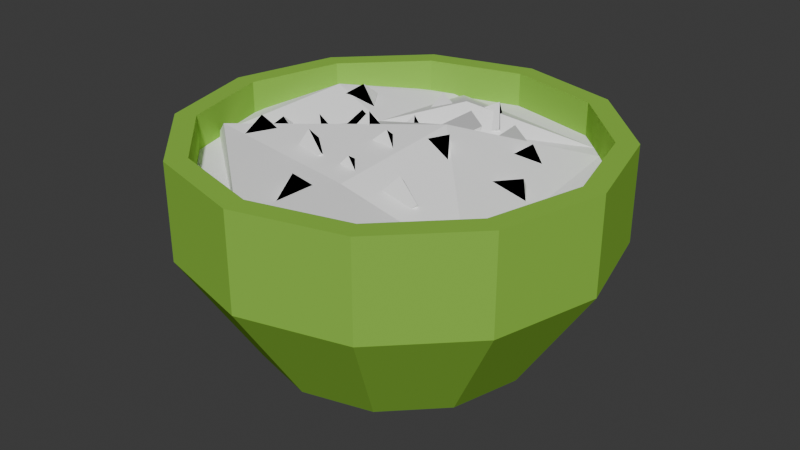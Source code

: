 # Source: Bowl.blend  (saved by Blender 4.3.34; exported with 4.5.12 LTS)
import bpy
from mathutils import Matrix  # noqa: F401  (used for matrix-valued properties, if any)

bpy.ops.wm.read_factory_settings(use_empty=True)
scene = bpy.context.scene
scene.name = 'Scene'

# ---- collections
col_collection = bpy.data.collections.new('Collection'); scene.collection.children.link(col_collection)

# ---- materials (node trees are filled in below, after node groups)
mat_bowl = bpy.data.materials.new('Bowl')
mat_bowl.diffuse_color = (0.27, 0.55, 0.07, 1.0)
mat_bowl.roughness = 1.0
mat_content = bpy.data.materials.new('Content')
mat_content.diffuse_color = (1.0, 1.0, 1.0, 1.0)
mat_content.roughness = 1.0

# ---- material node trees
mat_bowl.use_nodes = True; mat_bowl.node_tree.nodes.clear()
_N = mat_bowl.node_tree.nodes; _L = mat_bowl.node_tree.links
n0 = _N.new('ShaderNodeBsdfPrincipled'); n0.name = 'Principled BSDF'; n0.location = (0, 300)
n0.inputs[0].default_value = (0.27, 0.55, 0.07, 1.0)
n0.inputs[2].default_value = 1.0
n0.inputs[13].default_value = 0.0
n1 = _N.new('ShaderNodeOutputMaterial'); n1.name = 'Material Output'; n1.location = (280, 300)
_L.new(n0.outputs[0], n1.inputs[0])
n1.is_active_output = True
mat_content.use_nodes = True; mat_content.node_tree.nodes.clear()
_N = mat_content.node_tree.nodes; _L = mat_content.node_tree.links
n0 = _N.new('ShaderNodeBsdfPrincipled'); n0.name = 'Principled BSDF'; n0.location = (0, 300)
n0.inputs[0].default_value = (1.0, 1.0, 1.0, 1.0)
n0.inputs[2].default_value = 1.0
n0.inputs[13].default_value = 0.0
n1 = _N.new('ShaderNodeOutputMaterial'); n1.name = 'Material Output'; n1.location = (280, 300)
_L.new(n0.outputs[0], n1.inputs[0])
n1.is_active_output = True

# ---- world
world_world = bpy.data.worlds.new('World'); scene.world = world_world
world_world.use_nodes = True; world_world.node_tree.nodes.clear()
_N = world_world.node_tree.nodes; _L = world_world.node_tree.links
n0 = _N.new('ShaderNodeOutputWorld'); n0.name = 'World Output'; n0.location = (300, 300)
n1 = _N.new('ShaderNodeBackground'); n1.name = 'Background'; n1.location = (10, 300)
n1.inputs[0].default_value = (0.05088, 0.05088, 0.05088, 1.0)
_L.new(n1.outputs[0], n0.inputs[0])
n0.is_active_output = True
world_world.color = (0.05088, 0.05088, 0.05088)
world_world.sun_shadow_jitter_overblur = 0.0

# ---- meshes
me_model = bpy.data.meshes.new('model')
me_model.from_pydata([(0.01399, -0.4805, 0.4644), (0.255, -0.4159, 0.4644), (0.255, -0.4159, 0.2453), (0.01399, -0.4805, 0.2453), (0.4315, -0.2395, 0.4644), (0.4315, -0.2395, 0.2453), (0.4961, 0.001546, 0.4644), (0.4961, 0.001545, 0.2453), (0.4315, 0.2426, 0.4644), (0.4315, 0.2426, 0.2453), (0.255, 0.419, 0.4644), (0.255, 0.419, 0.2453), (0.01399, 0.4836, 0.4644), (0.01399, 0.4836, 0.2453), (-0.227, 0.419, 0.4644), (-0.227, 0.419, 0.2453), (-0.4035, 0.2426, 0.4644), (-0.4035, 0.2426, 0.2453), (-0.4681, 0.001545, 0.4644), (-0.4681, 0.001546, 0.2453), (-0.4035, -0.2395, 0.4644), (-0.4035, -0.2395, 0.2453), (-0.227, -0.4159, 0.4644), (-0.227, -0.4159, 0.2453), (-0.3617, -0.2154, 0.4644), (-0.2029, -0.3742, 0.4644), (0.1706, -0.2696, -0.01769), (0.01399, -0.3116, -0.01769), (0.2852, -0.155, -0.01769), (0.3271, 0.001541, -0.01769), (0.2852, 0.1581, -0.01769), (0.1706, 0.2727, -0.01769), (0.01399, 0.3147, -0.01769), (-0.1426, 0.2727, -0.01769), (-0.2572, 0.1581, -0.01769), (-0.2991, 0.001541, -0.01769), (-0.2572, -0.155, -0.01769), (-0.1426, -0.2696, -0.01769), (-0.4199, 0.001545, 0.4644), (-0.3617, 0.2185, 0.4644), (-0.2029, 0.3773, 0.4644), (0.01399, 0.4354, 0.4644), (0.2309, 0.3773, 0.4644), (0.3897, 0.2185, 0.4644), (0.4479, 0.001546, 0.4644), (0.3897, -0.2154, 0.4644), (0.2309, -0.3742, 0.4644), (0.01399, -0.4323, 0.4644), (-0.3617, -0.2154, 0.2453), (-0.2029, -0.3742, 0.2453), (-0.4199, 0.001546, 0.2453), (-0.3617, 0.2185, 0.2453), (-0.2029, 0.3773, 0.2453), (0.01399, 0.4354, 0.2453), (0.2309, 0.3773, 0.2453), (0.3897, 0.2185, 0.2453), (0.4479, 0.001546, 0.2453), (0.3897, -0.2154, 0.2453), (0.2309, -0.3742, 0.2453), (0.01399, -0.4323, 0.2453), (-0.2572, -0.155, 0.02614), (-0.1426, -0.2696, 0.02614), (-0.2991, 0.001556, 0.02614), (-0.2572, 0.1581, 0.02614), (-0.1426, 0.2727, 0.02614), (0.01399, 0.3147, 0.02614), (0.1706, 0.2727, 0.02614), (0.2852, 0.1581, 0.02614), (0.3271, 0.001555, 0.02614), (0.2852, -0.155, 0.02614), (0.1706, -0.2696, 0.02614), (0.01399, -0.3116, 0.02614), (0.01399, -0.4484, 0.3855), (0.239, -0.3881, 0.3855), (0.239, -0.3881, 0.3212), (0.01399, -0.4484, 0.3212), (0.3752, -0.2519, 0.3855), (0.4036, -0.2234, 0.3855), (0.4036, -0.2234, 0.3212), (0.4639, 0.001545, 0.3855), (0.4639, 0.001545, 0.3212), (0.4036, 0.2265, 0.3855), (0.4036, 0.2265, 0.3212), (0.239, 0.3912, 0.3855), (0.239, 0.3912, 0.3212), (0.01399, 0.4515, 0.3855), (0.01399, 0.4515, 0.3212), (-0.13, 0.4129, 0.3855), (-0.211, 0.3912, 0.3855), (-0.211, 0.3912, 0.3212), (-0.3757, 0.2265, 0.3855), (-0.3757, 0.2265, 0.3212), (-0.4359, 0.001546, 0.3855), (-0.4359, 0.001546, 0.3212), (-0.4024, -0.1236, 0.3855), (-0.3757, -0.2234, 0.3855), (-0.3757, -0.2234, 0.3212), (-0.211, -0.3881, 0.3855), (-0.211, -0.3881, 0.3212), (-0.3012, 0.1611, 0.4438), (0.07742, -0.2473, 0.4479), (-0.3157, -0.1825, 0.4479), (0.1238, 0.01357, 0.498), (-0.1505, 0.1306, 0.3994), (0.3156, 0.2938, 0.3887), (0.2838, 0.3256, 0.3887), (-0.002211, 0.2511, 0.4469), (-0.1104, 0.0258, 0.4677), (-0.06607, 0.03224, 0.4346), (-0.08607, -0.01682, 0.3982), (-0.1304, -0.02326, 0.4313), (-0.1132, 0.05966, 0.4236), (-0.1332, 0.0106, 0.3872), (0.09253, 0.139, 0.482), (0.0331, 0.1283, 0.2103), (0.08646, 0.09393, 0.2), (0.1459, 0.1047, 0.4717), (-0.06137, -0.06992, 0.3814), (-0.008019, -0.1043, 0.371), (0.06627, 0.2802, 0.4537), (0.05152, 0.3148, 0.4127), (0.08015, 0.2764, 0.3699), (0.0949, 0.2417, 0.4109), (0.01767, 0.2732, 0.4275), (0.0463, 0.2347, 0.3847), (-0.08002, -0.1672, 0.4924), (-0.0829, -0.1272, 0.4538), (-0.03007, -0.1506, 0.4256), (-0.02719, -0.1906, 0.4642), (-0.1088, -0.1758, 0.4455), (-0.05598, -0.1992, 0.4173), (0.1798, -0.1968, 0.4775), (0.1595, -0.1583, 0.4427), (0.2086, -0.169, 0.4025), (0.2288, -0.2074, 0.4374), (0.1439, -0.2115, 0.4376), (0.1929, -0.2221, 0.3974), (0.1936, -0.07191, 0.4587), (0.1426, -0.08264, 0.439), (0.1172, -0.04415, 0.4838), (0.1682, -0.03342, 0.5035), (0.1719, -0.0398, 0.4188), (0.1464, -0.001312, 0.4635), (-0.2296, 0.1649, 0.4592), (-0.1976, 0.1639, 0.4137), (-0.2471, 0.1412, 0.3795), (-0.279, 0.1422, 0.425), (-0.2271, 0.2095, 0.426), (-0.2766, 0.1868, 0.3918), (0.3161, 0.006685, 0.4388), (0.3304, -0.001161, 0.3855), (0.276, -0.03395, 0.3757), (0.2617, -0.02611, 0.4289), (0.3008, 0.04366, 0.4001), (0.2464, 0.01087, 0.3902), (-0.2983, -0.02463, 0.4207), (-0.2591, -0.02318, 0.3812), (-0.2978, -0.05586, 0.3416), (-0.337, -0.05731, 0.3811), (-0.2969, 0.01759, 0.3844), (-0.3356, -0.01509, 0.3449), (0.2589, 0.1222, 0.4572), (0.281, 0.1336, 0.4074), (0.2435, 0.08892, 0.3805), (0.2214, 0.07748, 0.4302), (0.2358, 0.1611, 0.4248), (0.1983, 0.1164, 0.3978), (0.0007925, -0.2958, 0.4644), (0.03331, -0.264, 0.4323), (0.02456, -0.3046, 0.3833), (-0.007952, -0.3364, 0.4154), (-0.02152, -0.2546, 0.4343), (-0.03027, -0.2952, 0.3853), (-0.2231, -0.1582, 0.4839), (-0.1811, -0.1431, 0.4506), (-0.2001, -0.1865, 0.4071), (-0.2421, -0.2015, 0.4404), (-0.2303, -0.1175, 0.4465), (-0.2493, -0.1609, 0.4031), (-0.04042, -0.03126, 0.4994), (-0.0365, 0.003941, 0.4564), (0.0009801, -0.03807, 0.4254), (-0.002941, -0.07327, 0.4684), (-0.07748, -0.0337, 0.4579), (-0.04, -0.07572, 0.4269), (0.05956, -0.09364, 0.5036), (0.04491, -0.0498, 0.4726), (0.08593, -0.0685, 0.4268), (0.1006, -0.1123, 0.4578), (0.01735, -0.0979, 0.4676), (0.05837, -0.1166, 0.4218), (0.1518, 0.2162, 0.4411), (0.1178, 0.2181, 0.3971), (0.1685, 0.2142, 0.3577), (0.2025, 0.2122, 0.4018), (0.1315, 0.169, 0.4196), (0.1822, 0.1651, 0.3802), (-0.08121, 0.2693, 0.4433), (-0.09386, 0.2994, 0.3982), (-0.03675, 0.2848, 0.3725), (-0.02411, 0.2548, 0.4177), (-0.1068, 0.2452, 0.4001), (-0.04966, 0.2307, 0.3744), (-0.2231, 0.01163, 0.4343), (-0.2167, 0.04536, 0.3904), (-0.1723, 0.00567, 0.3663), (-0.1786, -0.02806, 0.4101), (-0.2543, 0.004319, 0.3888), (-0.2099, -0.03537, 0.3646), (-0.0339, 0.1079, 0.4502), (-0.02868, 0.135, 0.4019), (0.006337, 0.08652, 0.3784), (0.00111, 0.05935, 0.4267), (-0.07146, 0.1003, 0.4098), (-0.03645, 0.0518, 0.3863), (0.04782, -0.1927, 0.4789), (0.03595, -0.147, 0.4494), (0.082, -0.1623, 0.4072), (0.09387, -0.208, 0.4367), (0.009861, -0.1949, 0.4382), (0.05591, -0.2102, 0.3961)], [], [(3, 2, 1, 0), (2, 5, 4, 1), (5, 7, 6, 4), (7, 9, 8, 6), (9, 11, 10, 8), (11, 13, 12, 10), (13, 15, 14, 12), (15, 17, 16, 14), (17, 19, 18, 16), (19, 21, 20, 18), (21, 23, 22, 20), (23, 3, 0, 22), (25, 24, 20, 22), (27, 26, 2, 3), (26, 28, 5, 2), (28, 29, 7, 5), (29, 30, 9, 7), (30, 31, 11, 9), (31, 32, 13, 11), (32, 33, 15, 13), (33, 34, 17, 15), (34, 35, 19, 17), (35, 36, 21, 19), (36, 37, 23, 21), (37, 27, 3, 23), (37, 36, 35, 34, 33, 32, 31, 30, 29, 28, 26, 27), (24, 38, 18, 20), (38, 39, 16, 18), (39, 40, 14, 16), (40, 41, 12, 14), (41, 42, 10, 12), (42, 43, 8, 10), (43, 44, 6, 8), (44, 45, 4, 6), (45, 46, 1, 4), (46, 47, 0, 1), (47, 25, 22, 0), (49, 48, 24, 25), (48, 50, 38, 24), (50, 51, 39, 38), (51, 52, 40, 39), (52, 53, 41, 40), (53, 54, 42, 41), (54, 55, 43, 42), (55, 56, 44, 43), (56, 57, 45, 44), (57, 58, 46, 45), (58, 59, 47, 46), (59, 49, 25, 47), (61, 60, 48, 49), (60, 62, 50, 48), (62, 63, 51, 50), (63, 64, 52, 51), (64, 65, 53, 52), (65, 66, 54, 53), (66, 67, 55, 54), (67, 68, 56, 55), (68, 69, 57, 56), (69, 70, 58, 57), (70, 71, 59, 58), (71, 61, 49, 59), (71, 70, 69, 68, 67, 66, 65, 64, 63, 62, 60, 61), (75, 74, 73, 72), (74, 78, 77, 76, 73), (78, 80, 79, 77), (80, 82, 81, 79), (82, 84, 83, 81), (84, 86, 85, 83), (86, 89, 88, 87, 85), (89, 91, 90, 88), (91, 93, 92, 90), (93, 96, 95, 94, 92), (96, 98, 97, 95), (98, 75, 72, 97), (95, 97, 72), (98, 96, 93, 91, 89, 86, 84, 82, 80, 78, 74, 75), (92, 94, 99), (76, 77, 79, 81), (102, 101, 100), (94, 95, 72), (101, 94, 72), (100, 101, 72), (76, 100, 72), (73, 76, 72), (102, 100, 76), (94, 101, 102), (103, 94, 102), (104, 102, 76), (105, 83, 85, 87), (103, 104, 105), (83, 105, 104), (83, 104, 81), (81, 104, 76), (102, 104, 103), (103, 106, 87), (87, 106, 105), (105, 106, 103), (99, 103, 87), (90, 92, 99), (88, 90, 99), (87, 88, 99), (103, 99, 94), (110, 109, 108, 107), (109, 112, 111, 108), (112, 110, 107, 111), (112, 109, 110), (107, 108, 111), (116, 115, 114, 113), (115, 118, 117, 114), (118, 116, 113, 117), (118, 115, 116), (113, 114, 117), (122, 121, 120, 119), (121, 124, 123, 120), (124, 122, 119, 123), (124, 121, 122), (119, 120, 123), (128, 127, 126, 125), (127, 130, 129, 126), (130, 128, 125, 129), (130, 127, 128), (125, 126, 129), (134, 133, 132, 131), (133, 136, 135, 132), (136, 134, 131, 135), (136, 133, 134), (131, 132, 135), (140, 139, 138, 137), (139, 142, 141, 138), (142, 140, 137, 141), (142, 139, 140), (137, 138, 141), (146, 145, 144, 143), (145, 148, 147, 144), (148, 146, 143, 147), (148, 145, 146), (143, 144, 147), (152, 151, 150, 149), (151, 154, 153, 150), (154, 152, 149, 153), (154, 151, 152), (149, 150, 153), (158, 157, 156, 155), (157, 160, 159, 156), (160, 158, 155, 159), (160, 157, 158), (155, 156, 159), (164, 163, 162, 161), (163, 166, 165, 162), (166, 164, 161, 165), (166, 163, 164), (161, 162, 165), (170, 169, 168, 167), (169, 172, 171, 168), (172, 170, 167, 171), (172, 169, 170), (167, 168, 171), (176, 175, 174, 173), (175, 178, 177, 174), (178, 176, 173, 177), (178, 175, 176), (173, 174, 177), (182, 181, 180, 179), (181, 184, 183, 180), (184, 182, 179, 183), (184, 181, 182), (179, 180, 183), (188, 187, 186, 185), (187, 190, 189, 186), (190, 188, 185, 189), (190, 187, 188), (185, 186, 189), (194, 193, 192, 191), (193, 196, 195, 192), (196, 194, 191, 195), (196, 193, 194), (191, 192, 195), (200, 199, 198, 197), (199, 202, 201, 198), (202, 200, 197, 201), (202, 199, 200), (197, 198, 201), (206, 205, 204, 203), (205, 208, 207, 204), (208, 206, 203, 207), (208, 205, 206), (203, 204, 207), (212, 211, 210, 209), (211, 214, 213, 210), (214, 212, 209, 213), (214, 211, 212), (209, 210, 213), (218, 217, 216, 215), (217, 220, 219, 216), (220, 218, 215, 219), (220, 217, 218), (215, 216, 219)])
me_model.polygons.foreach_set('use_smooth', [True] * 197)
me_model.polygons.foreach_set('material_index', [0, 0, 0, 0, 0, 0, 0, 0, 0, 0, 0, 0, 0, 0, 0, 0, 0, 0, 0, 0, 0, 0, 0, 0, 0, 0, 0, 0, 0, 0, 0, 0, 0, 0, 0, 0, 0, 0, 0, 0, 0, 0, 0, 0, 0, 0, 0, 0, 0, 0, 0, 0, 0, 0, 0, 0, 0, 0, 0, 0, 0, 0, 1, 1, 1, 1, 1, 1, 1, 1, 1, 1, 1, 1, 1, 1, 1, 1, 1, 1, 1, 1, 1, 1, 1, 1, 1, 1, 1, 1, 1, 1, 1, 1, 1, 1, 1, 1, 1, 1, 1, 1, 1, 1, 1, 1, 1, 1, 1, 1, 1, 1, 1, 1, 1, 1, 1, 1, 1, 1, 1, 1, 1, 1, 1, 1, 1, 1, 1, 1, 1, 1, 1, 1, 1, 1, 1, 1, 1, 1, 1, 1, 1, 1, 1, 1, 1, 1, 1, 1, 1, 1, 1, 1, 1, 1, 1, 1, 1, 1, 1, 1, 1, 1, 1, 1, 1, 1, 1, 1, 1, 1, 1, 1, 1, 1, 1, 1, 1, 1, 1, 1, 1, 1, 1, 1, 1, 1, 1, 1, 1, 1, 1, 1, 1, 1, 1])
_k = set([(0, 1), (0, 3), (0, 22), (1, 2), (1, 4), (2, 3), (2, 5), (2, 26), (3, 23), (3, 27), (4, 5), (4, 6), (5, 7), (5, 28), (6, 7), (6, 8), (7, 9), (7, 29), (8, 9), (8, 10), (9, 11), (9, 30), (10, 11), (10, 12), (11, 13), (11, 31), (12, 13), (12, 14), (13, 15), (13, 32), (14, 15), (14, 16), (15, 17), (15, 33), (16, 17), (16, 18), (17, 19), (17, 34), (18, 19), (18, 20), (19, 21), (19, 35), (20, 21), (20, 22), (21, 23), (21, 36), (22, 23), (23, 37), (24, 25), (24, 38), (24, 48), (25, 47), (25, 49), (26, 27), (26, 28), (27, 37), (28, 29), (29, 30), (30, 31), (31, 32), (32, 33), (33, 34), (34, 35), (35, 36), (36, 37), (38, 39), (38, 50), (39, 40), (39, 51), (40, 41), (40, 52), (41, 42), (41, 53), (42, 43), (42, 54), (43, 44), (43, 55), (44, 45), (44, 56), (45, 46), (45, 57), (46, 47), (46, 58), (47, 59), (48, 49), (48, 50), (48, 60), (49, 59), (49, 61), (50, 51), (50, 62), (51, 52), (51, 63), (52, 53), (52, 64), (53, 54), (53, 65), (54, 55), (54, 66), (55, 56), (55, 67), (56, 57), (56, 68), (57, 58), (57, 69), (58, 59), (58, 70), (59, 71), (60, 61), (60, 62), (61, 71), (62, 63), (63, 64), (64, 65), (65, 66), (66, 67), (67, 68), (68, 69), (69, 70), (70, 71), (72, 73), (72, 75), (72, 94), (72, 97), (72, 101), (73, 74), (73, 76), (74, 75), (74, 78), (75, 98), (76, 77), (76, 81), (76, 100), (76, 102), (76, 104), (77, 78), (77, 79), (78, 80), (79, 80), (79, 81), (80, 82), (81, 82), (81, 83), (81, 104), (82, 84), (83, 84), (83, 85), (83, 105), (84, 86), (85, 86), (85, 87), (86, 89), (87, 88), (87, 99), (87, 103), (87, 105), (87, 106), (88, 89), (88, 90), (89, 91), (90, 91), (90, 92), (91, 93), (92, 93), (92, 94), (92, 99), (93, 96), (94, 95), (94, 99), (94, 101), (94, 102), (94, 103), (95, 96), (95, 97), (96, 98), (97, 98), (99, 103), (100, 101), (100, 102), (101, 102), (102, 103), (102, 104), (103, 104), (103, 105), (103, 106), (104, 105), (105, 106), (107, 108), (107, 110), (107, 111), (108, 109), (108, 111), (109, 110), (109, 112), (110, 112), (111, 112), (113, 114), (113, 116), (113, 117), (114, 115), (114, 117), (115, 116), (115, 118), (116, 118), (117, 118), (119, 120), (119, 122), (119, 123), (120, 121), (120, 123), (121, 122), (121, 124), (122, 124), (123, 124), (125, 126), (125, 128), (125, 129), (126, 127), (126, 129), (127, 128), (127, 130), (128, 130), (129, 130), (131, 132), (131, 134), (131, 135), (132, 133), (132, 135), (133, 134), (133, 136), (134, 136), (135, 136), (137, 138), (137, 140), (137, 141), (138, 139), (138, 141), (139, 140), (139, 142), (140, 142), (141, 142), (143, 144), (143, 146), (143, 147), (144, 145), (144, 147), (145, 146), (145, 148), (146, 148), (147, 148), (149, 150), (149, 152), (149, 153), (150, 151), (150, 153), (151, 152), (151, 154), (152, 154), (153, 154), (155, 156), (155, 158), (155, 159), (156, 157), (156, 159), (157, 158), (157, 160), (158, 160), (159, 160), (161, 162), (161, 164), (161, 165), (162, 163), (162, 165), (163, 164), (163, 166), (164, 166), (165, 166), (167, 168), (167, 170), (167, 171), (168, 169), (168, 171), (169, 170), (169, 172), (170, 172), (171, 172), (173, 174), (173, 176), (173, 177), (174, 175), (174, 177), (175, 176), (175, 178), (176, 178), (177, 178), (179, 180), (179, 182), (179, 183), (180, 181), (180, 183), (181, 182), (181, 184), (182, 184), (183, 184), (185, 186), (185, 188), (185, 189), (186, 187), (186, 189), (187, 188), (187, 190), (188, 190), (189, 190), (191, 192), (191, 194), (191, 195), (192, 193), (192, 195), (193, 194), (193, 196), (194, 196), (195, 196), (197, 198), (197, 200), (197, 201), (198, 199), (198, 201), (199, 200), (199, 202), (200, 202), (201, 202), (203, 204), (203, 206), (203, 207), (204, 205), (204, 207), (205, 206), (205, 208), (206, 208), (207, 208), (209, 210), (209, 212), (209, 213), (210, 211), (210, 213), (211, 212), (211, 214), (212, 214), (213, 214), (215, 216), (215, 218), (215, 219), (216, 217), (216, 219), (217, 218), (217, 220), (218, 220), (219, 220)])
me_model.attributes.new('sharp_edge', 'BOOLEAN', 'EDGE').data.foreach_set('value', [ (min(e.vertices), max(e.vertices)) in _k for e in me_model.edges])
me_model.materials.append(mat_bowl)
me_model.materials.append(mat_content)
me_model.update()
me_model.normals_split_custom_set([tuple(v) for v in zip(*[iter([0.2588, -0.9659, -1.008e-05, 0.2588, -0.9659, -1.008e-05, 0.2588, -0.9659, -1.008e-05, 0.2588, -0.9659, -1.008e-05, 0.7071, -0.7071, -1.001e-05, 0.7071, -0.7071, -1.001e-05, 0.7071, -0.7071, -1.001e-05, 0.7071, -0.7071, -1.001e-05, 0.9659, -0.2588, -1.04e-05, 0.9659, -0.2588, -1.04e-05, 0.9659, -0.2588, -1.04e-05, 0.9659, -0.2588, -1.04e-05, 0.9659, 0.2588, -1.08e-05, 0.9659, 0.2588, -1.08e-05, 0.9659, 0.2588, -1.08e-05, 0.9659, 0.2588, -1.08e-05, 0.7071, 0.7071, -8.857e-06, 0.7071, 0.7071, -8.857e-06, 0.7071, 0.7071, -8.857e-06, 0.7071, 0.7071, -8.857e-06, 0.2588, 0.9659, -8.857e-06, 0.2588, 0.9659, -8.857e-06, 0.2588, 0.9659, -8.857e-06, 0.2588, 0.9659, -8.857e-06, -0.2588, 0.9659, -8.584e-06, -0.2588, 0.9659, -8.584e-06, -0.2588, 0.9659, -8.584e-06, -0.2588, 0.9659, -8.584e-06, -0.7071, 0.7071, -8.584e-06, -0.7071, 0.7071, -8.584e-06, -0.7071, 0.7071, -8.584e-06, -0.7071, 0.7071, -8.584e-06, -0.9659, 0.2588, -8.772e-06, -0.9659, 0.2588, -8.772e-06, -0.9659, 0.2588, -8.772e-06, -0.9659, 0.2588, -8.772e-06, -0.9659, -0.2588, -8.882e-06, -0.9659, -0.2588, -8.882e-06, -0.9659, -0.2588, -8.882e-06, -0.9659, -0.2588, -8.882e-06, -0.7071, -0.7071, -9.402e-06, -0.7071, -0.7071, -9.402e-06, -0.7071, -0.7071, -9.402e-06, -0.7071, -0.7071, -9.402e-06, -0.2588, -0.9659, -1.008e-05, -0.2588, -0.9659, -1.008e-05, -0.2588, -0.9659, -1.008e-05, -0.2588, -0.9659, -1.008e-05, -5.146e-06, -8.286e-06, 1.0, -7.087e-06, -3.38e-06, 1.0, -7.087e-06, -3.38e-06, 1.0, -5.146e-06, -8.286e-06, 1.0, 0.2199, -0.8207, -0.5273, 0.2199, -0.8207, -0.5273, 0.2199, -0.8207, -0.5273, 0.2199, -0.8207, -0.5273, 0.6008, -0.6008, -0.5273, 0.6008, -0.6008, -0.5273, 0.6008, -0.6008, -0.5273, 0.6008, -0.6008, -0.5273, 0.8207, -0.2199, -0.5273, 0.8207, -0.2199, -0.5273, 0.8207, -0.2199, -0.5273, 0.8207, -0.2199, -0.5273, 0.8207, 0.2199, -0.5273, 0.8207, 0.2199, -0.5273, 0.8207, 0.2199, -0.5273, 0.8207, 0.2199, -0.5273, 0.6008, 0.6008, -0.5273, 0.6008, 0.6008, -0.5273, 0.6008, 0.6008, -0.5273, 0.6008, 0.6008, -0.5273, 0.2199, 0.8207, -0.5273, 0.2199, 0.8207, -0.5273, 0.2199, 0.8207, -0.5273, 0.2199, 0.8207, -0.5273, -0.2199, 0.8207, -0.5273, -0.2199, 0.8207, -0.5273, -0.2199, 0.8207, -0.5273, -0.2199, 0.8207, -0.5273, -0.6008, 0.6008, -0.5273, -0.6008, 0.6008, -0.5273, -0.6008, 0.6008, -0.5273, -0.6008, 0.6008, -0.5273, -0.8207, 0.2199, -0.5273, -0.8207, 0.2199, -0.5273, -0.8207, 0.2199, -0.5273, -0.8207, 0.2199, -0.5273, -0.8207, -0.2199, -0.5273, -0.8207, -0.2199, -0.5273, -0.8207, -0.2199, -0.5273, -0.8207, -0.2199, -0.5273, -0.6008, -0.6008, -0.5273, -0.6008, -0.6008, -0.5273, -0.6008, -0.6008, -0.5273, -0.6008, -0.6008, -0.5273, -0.2199, -0.8207, -0.5273, -0.2199, -0.8207, -0.5273, -0.2199, -0.8207, -0.5273, -0.2199, -0.8207, -0.5273, -3.562e-09, -8.668e-08, -1.0, -3.562e-09, -8.668e-08, -1.0, -3.562e-09, -8.668e-08, -1.0, -3.562e-09, -8.668e-08, -1.0, -3.562e-09, -8.668e-08, -1.0, -3.562e-09, -8.668e-08, -1.0, -3.562e-09, -8.668e-08, -1.0, -3.562e-09, -8.668e-08, -1.0, -3.562e-09, -8.668e-08, -1.0, -3.562e-09, -8.668e-08, -1.0, -3.562e-09, -8.668e-08, -1.0, -3.562e-09, -8.668e-08, -1.0, -7.087e-06, -3.38e-06, 1.0, -1.012e-05, 9.937e-07, 1.0, -1.012e-05, 9.937e-07, 1.0, -7.087e-06, -3.38e-06, 1.0, -1.012e-05, 9.937e-07, 1.0, -1.215e-05, 7.937e-06, 1.0, -1.215e-05, 7.937e-06, 1.0, -1.012e-05, 9.937e-07, 1.0, -1.215e-05, 7.937e-06, 1.0, -7.509e-06, 1.416e-05, 1.0, -7.509e-06, 1.416e-05, 1.0, -1.215e-05, 7.937e-06, 1.0, -7.509e-06, 1.416e-05, 1.0, -1.012e-06, 1.441e-05, 1.0, -1.012e-06, 1.441e-05, 1.0, -7.509e-06, 1.416e-05, 1.0, -1.012e-06, 1.441e-05, 1.0, 2.447e-06, 9.611e-06, 1.0, 2.447e-06, 9.611e-06, 1.0, -1.012e-06, 1.441e-05, 1.0, 2.447e-06, 9.611e-06, 1.0, 6.412e-06, 4.505e-06, 1.0, 6.412e-06, 4.505e-06, 1.0, 2.447e-06, 9.611e-06, 1.0, 6.412e-06, 4.505e-06, 1.0, 8.099e-06, 6.072e-08, 1.0, 8.099e-06, 6.072e-08, 1.0, 6.412e-06, 4.505e-06, 1.0, 8.099e-06, 6.072e-08, 1.0, 6.412e-06, -3.958e-06, 1.0, 6.412e-06, -3.958e-06, 1.0, 8.099e-06, 6.072e-08, 1.0, 6.412e-06, -3.958e-06, 1.0, 4.893e-06, -8.863e-06, 1.0, 4.893e-06, -8.863e-06, 1.0, 6.412e-06, -3.958e-06, 1.0, 4.893e-06, -8.863e-06, 1.0, 8.437e-08, -1.184e-05, 1.0, 8.436e-08, -1.184e-05, 1.0, 4.893e-06, -8.863e-06, 1.0, 8.437e-08, -1.184e-05, 1.0, -5.146e-06, -8.286e-06, 1.0, -5.146e-06, -8.286e-06, 1.0, 8.436e-08, -1.184e-05, 1.0, 0.7071, 0.7071, 9.614e-06, 0.7071, 0.7071, 9.614e-06, 0.7071, 0.7071, 9.614e-06, 0.7071, 0.7071, 9.614e-06, 0.9659, 0.2588, 9.141e-06, 0.9659, 0.2588, 9.141e-06, 0.9659, 0.2588, 9.141e-06, 0.9659, 0.2588, 9.141e-06, 0.9659, -0.2588, 8.649e-06, 0.9659, -0.2588, 8.649e-06, 0.9659, -0.2588, 8.649e-06, 0.9659, -0.2588, 8.649e-06, 0.7071, -0.7071, 8.327e-06, 0.7071, -0.7071, 8.327e-06, 0.7071, -0.7071, 8.327e-06, 0.7071, -0.7071, 8.327e-06, 0.2588, -0.9659, 8.478e-06, 0.2588, -0.9659, 8.478e-06, 0.2588, -0.9659, 8.478e-06, 0.2588, -0.9659, 8.478e-06, -0.2588, -0.9659, 9.235e-06, -0.2588, -0.9659, 9.235e-06, -0.2588, -0.9659, 9.235e-06, -0.2588, -0.9659, 9.235e-06, -0.7071, -0.7071, 8.554e-06, -0.7071, -0.7071, 8.554e-06, -0.7071, -0.7071, 8.554e-06, -0.7071, -0.7071, 8.554e-06, -0.9659, -0.2588, 1.044e-05, -0.9659, -0.2588, 1.044e-05, -0.9659, -0.2588, 1.044e-05, -0.9659, -0.2588, 1.044e-05, -0.9659, 0.2588, 1.025e-05, -0.9659, 0.2588, 1.025e-05, -0.9659, 0.2588, 1.025e-05, -0.9659, 0.2588, 1.025e-05, -0.7071, 0.7071, 1.022e-05, -0.7071, 0.7071, 1.022e-05, -0.7071, 0.7071, 1.022e-05, -0.7071, 0.7071, 1.022e-05, -0.2588, 0.9659, 9.689e-06, -0.2588, 0.9659, 9.689e-06, -0.2588, 0.9659, 9.689e-06, -0.2588, 0.9659, 9.689e-06, 0.2588, 0.9659, 9.992e-06, 0.2588, 0.9659, 9.992e-06, 0.2588, 0.9659, 9.992e-06, 0.2588, 0.9659, 9.992e-06, 0.6242, 0.6242, 0.4699, 0.6242, 0.6242, 0.4699, 0.6242, 0.6242, 0.4699, 0.6242, 0.6242, 0.4699, 0.8527, 0.2285, 0.4698, 0.8527, 0.2285, 0.4698, 0.8527, 0.2285, 0.4698, 0.8527, 0.2285, 0.4698, 0.8527, -0.2285, 0.4698, 0.8527, -0.2285, 0.4698, 0.8527, -0.2285, 0.4698, 0.8527, -0.2285, 0.4698, 0.6242, -0.6242, 0.4698, 0.6242, -0.6242, 0.4698, 0.6242, -0.6242, 0.4698, 0.6242, -0.6242, 0.4698, 0.2285, -0.8527, 0.4698, 0.2285, -0.8527, 0.4698, 0.2285, -0.8527, 0.4698, 0.2285, -0.8527, 0.4698, -0.2285, -0.8527, 0.4698, -0.2285, -0.8527, 0.4698, -0.2285, -0.8527, 0.4698, -0.2285, -0.8527, 0.4698, -0.6242, -0.6242, 0.4698, -0.6242, -0.6242, 0.4698, -0.6242, -0.6242, 0.4698, -0.6242, -0.6242, 0.4698, -0.8527, -0.2285, 0.4698, -0.8527, -0.2285, 0.4698, -0.8527, -0.2285, 0.4698, -0.8527, -0.2285, 0.4698, -0.8527, 0.2285, 0.4698, -0.8527, 0.2285, 0.4698, -0.8527, 0.2285, 0.4698, -0.8527, 0.2285, 0.4698, -0.6242, 0.6242, 0.4699, -0.6242, 0.6242, 0.4699, -0.6242, 0.6242, 0.4699, -0.6242, 0.6242, 0.4699, -0.2285, 0.8527, 0.4699, -0.2285, 0.8527, 0.4699, -0.2285, 0.8527, 0.4699, -0.2285, 0.8527, 0.4699, 0.2285, 0.8527, 0.4699, 0.2285, 0.8527, 0.4699, 0.2285, 0.8527, 0.4699, 0.2285, 0.8527, 0.4699, 2.802e-07, -1.95e-07, 1.0, 2.802e-07, -1.95e-07, 1.0, 2.802e-07, -1.95e-07, 1.0, 2.802e-07, -1.95e-07, 1.0, 2.802e-07, -1.95e-07, 1.0, 2.802e-07, -1.95e-07, 1.0, 2.802e-07, -1.95e-07, 1.0, 2.802e-07, -1.95e-07, 1.0, 2.802e-07, -1.95e-07, 1.0, 2.802e-07, -1.95e-07, 1.0, 2.802e-07, -1.95e-07, 1.0, 2.802e-07, -1.95e-07, 1.0, 0.2588, -0.9659, -4.977e-07, 0.2588, -0.9659, -4.977e-07, 0.2588, -0.9659, -4.977e-07, 0.2588, -0.9659, -4.977e-07, 0.7071, -0.7071, -1.493e-06, 0.7071, -0.7071, -1.493e-06, 0.7071, -0.7071, -1.493e-06, 0.7071, -0.7071, -1.493e-06, 0.7071, -0.7071, -1.493e-06, 0.9659, -0.2588, -4.355e-07, 0.9659, -0.2588, -4.355e-07, 0.9659, -0.2588, -4.355e-07, 0.9659, -0.2588, -4.355e-07, 0.9659, 0.2588, -3.422e-07, 0.9659, 0.2588, -3.422e-07, 0.9659, 0.2588, -3.422e-07, 0.9659, 0.2588, -3.422e-07, 0.7071, 0.7071, -2.488e-07, 0.7071, 0.7071, -2.488e-07, 0.7071, 0.7071, -2.488e-07, 0.7071, 0.7071, -2.488e-07, 0.2588, 0.9659, -4.977e-07, 0.2588, 0.9659, -4.977e-07, 0.2588, 0.9659, -4.977e-07, 0.2588, 0.9659, -4.977e-07, -0.2588, 0.9659, -2.488e-07, -0.2588, 0.9659, -2.488e-07, -0.2588, 0.9659, -2.488e-07, -0.2588, 0.9659, -2.488e-07, -0.2588, 0.9659, -2.488e-07, -0.7071, 0.7071, -4.977e-07, -0.7071, 0.7071, -4.977e-07, -0.7071, 0.7071, -4.977e-07, -0.7071, 0.7071, -4.977e-07, -0.9659, 0.2588, 1.306e-06, -0.9659, 0.2588, 1.306e-06, -0.9659, 0.2588, 1.306e-06, -0.9659, 0.2588, 1.306e-06, -0.7571, 2.372e-05, -0.6533, -0.6557, -0.3786, -0.6533, -0.6557, -0.3786, 0.6533, -0.7777, -0.185, 0.6007, -0.8495, -0.02278, 0.5271, -0.7071, -0.7071, -2.488e-07, -0.7071, -0.7071, -2.488e-07, -0.7071, -0.7071, -2.488e-07, -0.7071, -0.7071, -2.488e-07, -0.2588, -0.9659, 0.0, -0.2588, -0.9659, 0.0, -0.2588, -0.9659, 0.0, -0.2588, -0.9659, 0.0, 1.077e-06, 5.218e-07, 1.0, 2.61e-06, 2.6e-06, 1.0, 2.02e-06, 1.8e-06, 1.0, -5.367e-07, 6.592e-07, -1.0, -5.367e-07, 6.592e-07, -1.0, -5.367e-07, 6.592e-07, -1.0, -5.367e-07, 6.592e-07, -1.0, -5.367e-07, 6.592e-07, -1.0, -5.367e-07, 6.592e-07, -1.0, -5.367e-07, 6.592e-07, -1.0, -5.367e-07, 6.592e-07, -1.0, -5.367e-07, 6.592e-07, -1.0, -5.367e-07, 6.592e-07, -1.0, -5.367e-07, 6.592e-07, -1.0, -5.367e-07, 6.592e-07, -1.0, -0.3109, -0.08331, 0.9468, -0.3109, -0.08331, 0.9468, -0.3109, -0.08331, 0.9468, 1.866e-06, -7.948e-07, 1.0, 1.866e-06, -7.948e-07, 1.0, 1.866e-06, -7.948e-07, 1.0, 1.866e-06, -7.948e-07, 1.0, -0.0302, -0.1831, 0.9826, -0.0302, -0.1831, 0.9826, -0.0302, -0.1831, 0.9826, 9.068e-07, 2.909e-07, 1.0, 1.077e-06, 5.218e-07, 1.0, 2.02e-06, 1.8e-06, 1.0, -0.6112, -0.7837, 0.1103, -0.6112, -0.7837, 0.1103, -0.6112, -0.7837, 0.1103, -2.082e-05, -2.941e-05, 1.0, 1.301e-05, -4.454e-05, 1.0, -1.497e-05, -2.852e-05, 1.0, 1.559e-05, -4.014e-05, 1.0, -2.082e-05, -2.941e-05, 1.0, -1.497e-05, -2.852e-05, 1.0, 0.0, 2.988e-07, 1.0, 1.559e-05, -4.014e-05, 1.0, -1.497e-05, -2.852e-05, 1.0, 0.197, -0.2183, 0.9558, 0.197, -0.2183, 0.9558, 0.197, -0.2183, 0.9558, -0.2977, 0.4528, 0.8405, -0.2977, 0.4528, 0.8405, -0.2977, 0.4528, 0.8405, -0.2573, 0.2146, 0.9422, -0.2573, 0.2146, 0.9422, -0.2573, 0.2146, 0.9422, 0.4458, 0.04341, 0.8941, 0.4458, 0.04341, 0.8941, 0.4458, 0.04341, 0.8941, -1.071e-06, -1.278e-05, 1.0, 1.719e-06, 1.493e-05, 1.0, -1.226e-06, -1.04e-05, 1.0, 2.496e-07, 9.105e-06, 1.0, 0.01783, 0.01783, 0.9997, 0.01783, 0.01783, 0.9997, 0.01783, 0.01783, 0.9997, 0.1522, 0.1522, 0.9766, 0.1522, 0.1522, 0.9766, 0.1522, 0.1522, 0.9766, 0.1522, 0.1522, 0.9766, 0.1522, 0.1522, 0.9766, 0.1522, 0.1522, 0.9766, 0.03508, -0.002087, 0.9994, 0.03508, -0.002087, 0.9994, 0.03508, -0.002087, 0.9994, -0.1525, 0.4477, 0.8811, -0.1525, 0.4477, 0.8811, -0.1525, 0.4477, 0.8811, -0.3568, 0.0717, 0.9314, -0.3568, 0.0717, 0.9314, -0.3568, 0.0717, 0.9314, 0.07888, 0.4075, 0.9098, 0.07888, 0.4075, 0.9098, 0.07888, 0.4075, 0.9098, 0.3046, -0.58, 0.7555, 0.3046, -0.5801, 0.7555, 0.3046, -0.58, 0.7555, 0.2872, 0.02623, 0.9575, 0.2872, 0.02623, 0.9575, 0.2872, 0.02623, 0.9575, 4.768e-06, -1.361e-05, 1.0, 3.698e-05, 3.111e-05, 1.0, 2.703e-05, 1.9e-05, 1.0, -1.229e-05, 1.977e-05, 1.0, 4.768e-06, -1.361e-05, 1.0, 2.703e-05, 1.9e-05, 1.0, 7.756e-06, 5.54e-05, 1.0, -1.229e-05, 1.977e-05, 1.0, 2.703e-05, 1.9e-05, 1.0, 0.2212, -0.2703, 0.937, 0.2212, -0.2703, 0.937, 0.2212, -0.2703, 0.937, -0.5184, 0.6357, -0.572, -0.5184, 0.6357, -0.572, -0.5184, 0.6357, -0.572, -0.5184, 0.6357, -0.572, 0.2281, -0.9665, 0.1178, 0.228, -0.9665, 0.1178, 0.228, -0.9665, 0.1178, 0.2281, -0.9665, 0.1179, -0.4306, -0.418, 0.7999, -0.4306, -0.418, 0.7999, -0.4307, -0.4181, 0.7999, -0.4306, -0.418, 0.7999, -0.3111, -0.7632, -0.5663, -0.3111, -0.7632, -0.5663, -0.3111, -0.7632, -0.5663, 0.3111, 0.7632, 0.5663, 0.3111, 0.7632, 0.5663, 0.3111, 0.7632, 0.5663, -0.5153, -0.8445, 0.1461, -0.5153, -0.8445, 0.1461, -0.5153, -0.8445, 0.1461, -0.5153, -0.8445, 0.1461, 0.9348, -0.2985, -0.1927, 0.9348, -0.2985, -0.1927, 0.9348, -0.2985, -0.1927, 0.9347, -0.2985, -0.1927, 0.4425, 0.4557, 0.7724, 0.4425, 0.4557, 0.7724, 0.4425, 0.4557, 0.7724, 0.4425, 0.4557, 0.7724, 0.83, -0.5341, -0.1604, 0.83, -0.5341, -0.1604, 0.83, -0.5341, -0.1604, -0.83, 0.5341, 0.1604, -0.83, 0.5341, 0.1604, -0.83, 0.5341, 0.1604, -0.8551, -0.5046, -0.1189, -0.8551, -0.5046, -0.1189, -0.8551, -0.5046, -0.1189, -0.8551, -0.5046, -0.1189, 0.9515, 0.04468, -0.3045, 0.9515, 0.04464, -0.3045, 0.9515, 0.04464, -0.3045, 0.9515, 0.04473, -0.3045, 0.657, -0.2869, 0.6971, 0.657, -0.2868, 0.6972, 0.657, -0.2869, 0.6971, 0.657, -0.2869, 0.6971, 0.4455, -0.5982, -0.6661, 0.4455, -0.5982, -0.6661, 0.4455, -0.5982, -0.6661, -0.4455, 0.5982, 0.6661, -0.4455, 0.5982, 0.6661, -0.4455, 0.5982, 0.6661, -0.5673, -0.5924, -0.572, -0.5673, -0.5924, -0.572, -0.5673, -0.5924, -0.572, -0.5673, -0.5924, -0.572, 0.947, 0.2556, 0.1947, 0.947, 0.2556, 0.1947, 0.947, 0.2556, 0.1946, 0.947, 0.2557, 0.1947, 0.3284, -0.3264, 0.8864, 0.3283, -0.3264, 0.8864, 0.3284, -0.3264, 0.8863, 0.3284, -0.3264, 0.8864, 0.8219, -0.3637, -0.4384, 0.8219, -0.3637, -0.4384, 0.8219, -0.3637, -0.4384, -0.8219, 0.3637, 0.4384, -0.8219, 0.3637, 0.4384, -0.8219, 0.3637, 0.4384, -0.535, -0.7044, -0.4666, -0.535, -0.7044, -0.4666, -0.535, -0.7044, -0.4666, -0.535, -0.7044, -0.4666, 0.8857, 0.4643, -0.001687, 0.8857, 0.4642, -0.001708, 0.8857, 0.4642, -0.001712, 0.8857, 0.4643, -0.001662, 0.5819, -0.2456, 0.7753, 0.5819, -0.2456, 0.7753, 0.5819, -0.2456, 0.7752, 0.5819, -0.2456, 0.7753, 0.7629, -0.1654, -0.625, 0.7629, -0.1654, -0.625, 0.7629, -0.1654, -0.625, -0.7629, 0.1654, 0.625, -0.7629, 0.1654, 0.625, -0.7629, 0.1654, 0.625, 0.0776, 0.7773, -0.6243, 0.0776, 0.7773, -0.6243, 0.0776, 0.7773, -0.6243, 0.0776, 0.7773, -0.6243, -0.2994, -0.2626, 0.9173, -0.2994, -0.2626, 0.9173, -0.2994, -0.2626, 0.9173, -0.2994, -0.2626, 0.9173, 0.7537, -0.2216, 0.6187, 0.7538, -0.2216, 0.6186, 0.7537, -0.2216, 0.6187, 0.7537, -0.2216, 0.6187, -0.3955, 0.5988, 0.6964, -0.3955, 0.5988, 0.6964, -0.3955, 0.5988, 0.6964, 0.3955, -0.5988, -0.6964, 0.3955, -0.5988, -0.6964, 0.3955, -0.5988, -0.6964, -0.2802, 0.9352, -0.2164, -0.2802, 0.9352, -0.2164, -0.2802, 0.9352, -0.2164, -0.2802, 0.9352, -0.2164, -0.2372, -0.9604, -0.1463, -0.2372, -0.9604, -0.1464, -0.2372, -0.9604, -0.1464, -0.2372, -0.9604, -0.1463, -0.3576, -0.4527, 0.8168, -0.3575, -0.4527, 0.8168, -0.3572, -0.4526, 0.8171, -0.3576, -0.4527, 0.8168, -0.7689, -0.3536, -0.5326, -0.7689, -0.3536, -0.5326, -0.7689, -0.3536, -0.5326, 0.7689, 0.3536, 0.5326, 0.7689, 0.3536, 0.5326, 0.7689, 0.3536, 0.5326, -0.4661, 0.8484, -0.2507, -0.4661, 0.8484, -0.2507, -0.4661, 0.8484, -0.2507, -0.4661, 0.8484, -0.2507, -0.1349, -0.9849, 0.1089, -0.1349, -0.9849, 0.1089, -0.1349, -0.9849, 0.1089, -0.1348, -0.9849, 0.1089, 0.01003, -0.3021, 0.9532, 0.01007, -0.3021, 0.9532, 0.009996, -0.3022, 0.9532, 0.01003, -0.3021, 0.9532, -0.8464, -0.5102, -0.1528, -0.8464, -0.5102, -0.1528, -0.8464, -0.5102, -0.1528, 0.8464, 0.5102, 0.1528, 0.8464, 0.5102, 0.1528, 0.8464, 0.5102, 0.1528, -0.377, 0.8607, -0.3421, -0.377, 0.8607, -0.3421, -0.377, 0.8607, -0.3421, -0.377, 0.8607, -0.3421, -0.05964, -0.9936, -0.09563, -0.05968, -0.9936, -0.09564, -0.05968, -0.9936, -0.09565, -0.0596, -0.9936, -0.09561, -0.4211, -0.453, 0.7858, -0.4211, -0.4529, 0.7858, -0.4211, -0.453, 0.7858, -0.4211, -0.453, 0.7858, -0.602, -0.5084, -0.6157, -0.602, -0.5084, -0.6157, -0.602, -0.5084, -0.6157, 0.602, 0.5084, 0.6157, 0.602, 0.5084, 0.6157, 0.602, 0.5084, 0.6157, -0.7077, 0.6891, -0.1561, -0.7077, 0.6891, -0.1561, -0.7077, 0.6891, -0.1561, -0.7077, 0.6891, -0.1561, 0.2157, -0.9682, -0.1266, 0.2156, -0.9682, -0.1266, 0.2156, -0.9682, -0.1266, 0.2157, -0.9682, -0.1266, 0.009708, -0.5225, 0.8526, 0.009732, -0.5225, 0.8526, 0.009683, -0.5225, 0.8526, 0.009707, -0.5225, 0.8526, -0.5842, -0.695, -0.4192, -0.5842, -0.695, -0.4192, -0.5842, -0.695, -0.4192, 0.5842, 0.695, 0.4192, 0.5842, 0.695, 0.4192, 0.5842, 0.695, 0.4192, -0.8002, 0.5243, -0.2912, -0.8002, 0.5243, -0.2912, -0.8002, 0.5243, -0.2912, -0.8002, 0.5243, -0.2912, 0.5585, -0.7984, -0.225, 0.5585, -0.7984, -0.225, 0.5585, -0.7984, -0.225, 0.5585, -0.7984, -0.225, -0.1058, -0.7568, 0.645, -0.1058, -0.7568, 0.645, -0.1058, -0.7566, 0.6452, -0.1058, -0.7568, 0.645, -0.136, -0.6315, -0.7633, -0.136, -0.6315, -0.7633, -0.136, -0.6315, -0.7633, 0.136, 0.6315, 0.7633, 0.136, 0.6315, 0.7633, 0.136, 0.6315, 0.7633, -0.5864, 0.6871, -0.4291, -0.5864, 0.6871, -0.4291, -0.5864, 0.6871, -0.4291, -0.5864, 0.6871, -0.4291, 0.2917, -0.9545, -0.06253, 0.2917, -0.9545, -0.06255, 0.2917, -0.9545, -0.06255, 0.2918, -0.9544, -0.0625, -0.3601, -0.5772, 0.7329, -0.3601, -0.5772, 0.733, -0.3601, -0.5772, 0.7329, -0.3601, -0.5772, 0.7329, -0.2955, -0.6746, -0.6765, -0.2955, -0.6746, -0.6765, -0.2955, -0.6746, -0.6765, 0.2955, 0.6746, 0.6765, 0.2955, 0.6746, 0.6765, 0.2955, 0.6746, 0.6765, -0.8094, -0.4158, -0.4147, -0.8094, -0.4158, -0.4147, -0.8094, -0.4158, -0.4147, -0.8094, -0.4158, -0.4147, 0.9973, -0.05954, 0.04236, 0.9973, -0.05958, 0.04235, 0.9973, -0.05958, 0.04234, 0.9973, -0.0595, 0.04238, 0.3437, -0.3398, 0.8755, 0.3436, -0.3398, 0.8755, 0.3437, -0.3399, 0.8754, 0.3437, -0.3398, 0.8755, 0.583, -0.6536, -0.4826, 0.583, -0.6536, -0.4826, 0.583, -0.6536, -0.4826, -0.583, 0.6536, 0.4826, -0.583, 0.6536, 0.4826, -0.583, 0.6536, 0.4826, -0.7236, -0.5431, -0.426, -0.7236, -0.5431, -0.426, -0.7236, -0.5431, -0.426, -0.7236, -0.5431, -0.426, 0.9617, 0.2599, -0.0868, 0.9617, 0.2598, -0.08682, 0.9617, 0.2598, -0.08682, 0.9617, 0.2599, -0.08677, 0.5897, -0.4105, 0.6955, 0.5897, -0.4105, 0.6955, 0.5897, -0.4106, 0.6955, 0.5897, -0.4105, 0.6955, 0.6381, -0.291, -0.7128, 0.6381, -0.291, -0.7128, 0.6381, -0.291, -0.7128, -0.6381, 0.291, 0.7128, -0.6381, 0.291, 0.7128, -0.6381, 0.291, 0.7128, -0.06906, -0.9976, 0.01014, -0.06907, -0.9976, 0.01014, -0.06906, -0.9976, 0.01014, -0.06907, -0.9976, 0.01014, 0.5283, 0.7616, -0.3753, 0.5284, 0.7616, -0.3753, 0.5284, 0.7616, -0.3753, 0.5283, 0.7616, -0.3753, 0.564, 0.469, 0.6797, 0.5639, 0.469, 0.6797, 0.564, 0.469, 0.6797, 0.564, 0.469, 0.6797, 0.7884, -0.06081, -0.6122, 0.7884, -0.06081, -0.6122, 0.7884, -0.06081, -0.6122, -0.7884, 0.06081, 0.6122, -0.7884, 0.06081, 0.6122, -0.7884, 0.06081, 0.6122, -0.399, -0.8108, -0.4282, -0.399, -0.8108, -0.4282, -0.399, -0.8108, -0.4282, -0.399, -0.8108, -0.4282, 0.8522, 0.513, 0.103, 0.8522, 0.513, 0.1029, 0.8522, 0.513, 0.1029, 0.8522, 0.513, 0.103, 0.3962, -0.06217, 0.9161, 0.3962, -0.06217, 0.9161, 0.3962, -0.06218, 0.916, 0.3962, -0.06217, 0.9161, 0.8884, -0.2261, -0.3996, 0.8884, -0.2261, -0.3996, 0.8884, -0.2261, -0.3996, -0.8884, 0.2261, 0.3996, -0.8884, 0.2261, 0.3996, -0.8884, 0.2261, 0.3996, -0.7137, -0.5015, -0.4891, -0.7137, -0.5015, -0.4891, -0.7137, -0.5015, -0.4891, -0.7137, -0.5015, -0.4891, 0.9856, 0.0307, 0.166, 0.9856, 0.03065, 0.166, 0.9856, 0.03065, 0.166, 0.9856, 0.03073, 0.1661, 0.2584, -0.2741, 0.9264, 0.2583, -0.274, 0.9264, 0.2584, -0.2741, 0.9263, 0.2584, -0.2741, 0.9264, 0.6912, -0.6175, -0.3755, 0.6912, -0.6175, -0.3755, 0.6912, -0.6175, -0.3755, -0.6912, 0.6175, 0.3755, -0.6912, 0.6175, 0.3755, -0.6912, 0.6175, 0.3755, -0.8334, -0.4383, -0.3367, -0.8334, -0.4383, -0.3367, -0.8334, -0.4383, -0.3367, -0.8334, -0.4383, -0.3367, 0.9935, -0.1022, 0.05013, 0.9935, -0.1022, 0.05013, 0.9935, -0.1022, 0.05013, 0.9935, -0.1021, 0.05014, 0.3353, -0.2035, 0.9199, 0.3353, -0.2034, 0.9199, 0.3354, -0.2035, 0.9199, 0.3353, -0.2035, 0.9199, 0.5447, -0.7548, -0.3655, 0.5447, -0.7548, -0.3655, 0.5447, -0.7548, -0.3655, -0.5447, 0.7548, 0.3655, -0.5447, 0.7548, 0.3655, -0.5447, 0.7548, 0.3655, -0.6643, -0.52, -0.5369, -0.6643, -0.52, -0.5369, -0.6643, -0.52, -0.5369, -0.6643, -0.52, -0.5369, 0.9613, 0.2732, 0.03613, 0.9613, 0.2732, 0.0361, 0.9613, 0.2731, 0.0361, 0.9613, 0.2732, 0.03616, 0.5168, -0.4505, 0.728, 0.5168, -0.4505, 0.728, 0.5169, -0.4505, 0.7279, 0.5168, -0.4505, 0.728, 0.7164, -0.2379, -0.6559, 0.7164, -0.2379, -0.6559, 0.7164, -0.2379, -0.6559, -0.7164, 0.2379, 0.6559, -0.7164, 0.2379, 0.6559, -0.7164, 0.2379, 0.6559])] * 3)])

# ---- objects
ob_model = bpy.data.objects.new('model', me_model)

# ---- transforms, parenting, visibility, modifiers, constraints
ob_model.location = (0.0, 0.0, 0.0)

# ---- collection membership
col_collection.objects.link(ob_model)

# ---- scene / render settings (as saved in the file)
scene.frame_start = 1; scene.frame_end = 250; scene.frame_set(1)
scene.render.engine = 'BLENDER_EEVEE_NEXT'
bpy.context.view_layer.update()

# ---- added for rendering (the .blend has no active camera and no usable light): camera, sun
cam_auto = bpy.data.cameras.new('AutoCamera')
cam_auto.lens = 50.0
cam_auto.sensor_width = 36.0
cam_auto.clip_end = 1000.0
ob_auto_camera = bpy.data.objects.new('AutoCamera', cam_auto)
scene.collection.objects.link(ob_auto_camera)
ob_auto_camera.location = (1.36462, -1.6192, 1.32348)
ob_auto_camera.rotation_euler = (1.09748, -7.21219e-08, 0.694738)
scene.camera = ob_auto_camera
light_auto_sun = bpy.data.lights.new('AutoSun', 'SUN')
light_auto_sun.energy = 3.0
light_auto_sun.angle = 0.0523599
ob_auto_sun = bpy.data.objects.new('AutoSun', light_auto_sun)
scene.collection.objects.link(ob_auto_sun)
ob_auto_sun.rotation_euler = (0.872665, 0.174533, 0.523599)
bpy.context.view_layer.update()
